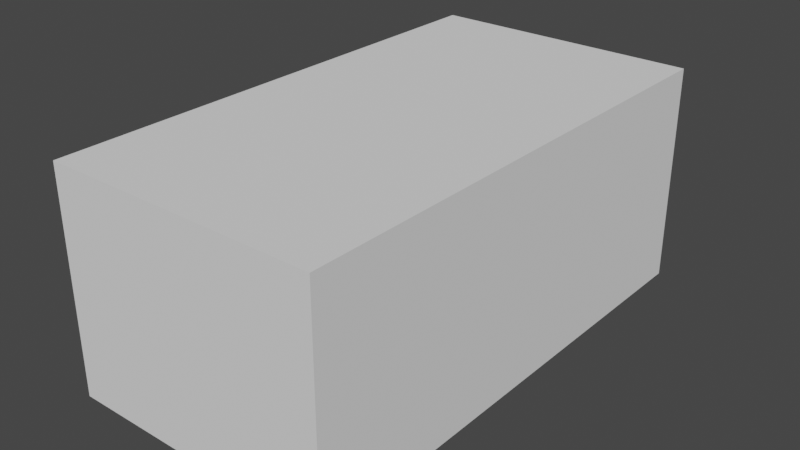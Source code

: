 # Source: Mitsubishi_ASX.blend  (saved by Blender 3.2.14; exported with 4.5.12 LTS)
import bpy
from mathutils import Matrix  # noqa: F401  (used for matrix-valued properties, if any)

bpy.ops.wm.read_factory_settings(use_empty=True)
scene = bpy.context.scene
scene.name = 'Scene'

# ---- collections
col_collection = bpy.data.collections.new('Collection'); scene.collection.children.link(col_collection)

# ---- world
world_world = bpy.data.worlds.new('World'); scene.world = world_world
world_world.use_nodes = True; world_world.node_tree.nodes.clear()
_N = world_world.node_tree.nodes; _L = world_world.node_tree.links
n0 = _N.new('ShaderNodeOutputWorld'); n0.name = 'World Output'; n0.location = (300, 300)
n1 = _N.new('ShaderNodeBackground'); n1.name = 'Background'; n1.location = (10, 300)
n1.inputs[0].default_value = (0.05088, 0.05088, 0.05088, 1.0)
_L.new(n1.outputs[0], n0.inputs[0])
n0.is_active_output = True
world_world.color = (0.05088, 0.05088, 0.05088)
world_world.use_sun_shadow = False
world_world.sun_shadow_jitter_overblur = 0.0

# ---- meshes
me_cube = bpy.data.meshes.new('Cube')
me_cube.from_pydata([(-0.9849, -1.0, -1.048), (-0.9849, -1.0, 1.044), (-0.9849, 1.0, -1.048), (-0.9849, 1.0, 1.044), (0.9901, -1.0, -1.048), (0.9901, -1.0, 1.044), (0.9901, 1.0, -1.048), (0.9901, 1.0, 1.044)], [], [(0, 1, 3, 2), (2, 3, 7, 6), (6, 7, 5, 4), (4, 5, 1, 0), (2, 6, 4, 0), (7, 3, 1, 5)])
_uv = me_cube.uv_layers.new(name='UVMap')
_uv.uv.foreach_set('vector', [0.375, 0.0, 0.625, 0.0, 0.625, 0.25, 0.375, 0.25, 0.375, 0.25, 0.625, 0.25, 0.625, 0.5, 0.375, 0.5, 0.375, 0.5, 0.625, 0.5, 0.625, 0.75, 0.375, 0.75, 0.375, 0.75, 0.625, 0.75, 0.625, 1.0, 0.375, 1.0, 0.125, 0.5, 0.375, 0.5, 0.375, 0.75, 0.125, 0.75, 0.625, 0.5, 0.875, 0.5, 0.875, 0.75, 0.625, 0.75])
me_cube.update()

# ---- objects
ob_side_ref = bpy.data.objects.new('Side_Ref', None)
ob_cube = bpy.data.objects.new('Cube', me_cube)
ob_empty = bpy.data.objects.new('Empty', None)
ob_empty_001 = bpy.data.objects.new('Empty.001', None)

# ---- transforms, parenting, visibility, modifiers, constraints
ob_side_ref.location = (0.0, 0.0, 0.0)
ob_side_ref.rotation_euler = (1.571, -0.0, 1.571)
ob_side_ref.empty_display_type = 'IMAGE'
ob_side_ref.empty_display_size = 5.0
ob_cube.location = (-0.01587, 0.0, 0.0)
ob_cube.rotation_euler = (1.571, -0.0, 1.571)
ob_cube.scale = (2.317, 1.0, 1.182)
ob_empty.location = (-0.1352, 0.06432, -0.007806)
ob_empty.rotation_euler = (0.0, -0.0, 1.571)
ob_empty.scale = (1.008, 1.05, 1.008)
ob_empty.empty_display_type = 'IMAGE'
ob_empty.empty_display_size = 5.0
ob_empty_001.location = (-0.01685, -0.03787, -0.02508)
ob_empty_001.rotation_euler = (1.571, -0.0, -0.0)
ob_empty_001.scale = (0.5653, 0.5653, 0.5653)
ob_empty_001.empty_display_type = 'IMAGE'
ob_empty_001.empty_display_size = 5.0

# ---- collection membership
col_collection.objects.link(ob_side_ref)
col_collection.objects.link(ob_cube)
col_collection.objects.link(ob_empty)
col_collection.objects.link(ob_empty_001)

# ---- scene / render settings (as saved in the file)
scene.frame_start = 1; scene.frame_end = 250; scene.frame_set(1)
scene.render.engine = 'BLENDER_EEVEE_NEXT'
scene.cycles.sampling_pattern = 'TABULATED_SOBOL'
scene.cycles.use_light_tree = False
scene.view_settings.view_transform = 'Filmic'
bpy.context.view_layer.update()

# ---- added for rendering (the .blend has no active camera and no usable light): camera, sun
cam_auto = bpy.data.cameras.new('AutoCamera')
cam_auto.lens = 50.0
cam_auto.sensor_width = 36.0
cam_auto.clip_end = 1000.0
ob_auto_camera = bpy.data.objects.new('AutoCamera', cam_auto)
scene.collection.objects.link(ob_auto_camera)
ob_auto_camera.location = (5.13754, -6.18107, 4.12474)
ob_auto_camera.rotation_euler = (1.09748, -7.21219e-08, 0.694738)
scene.camera = ob_auto_camera
light_auto_sun = bpy.data.lights.new('AutoSun', 'SUN')
light_auto_sun.energy = 3.0
light_auto_sun.angle = 0.0523599
ob_auto_sun = bpy.data.objects.new('AutoSun', light_auto_sun)
scene.collection.objects.link(ob_auto_sun)
ob_auto_sun.rotation_euler = (0.872665, 0.174533, 0.523599)
bpy.context.view_layer.update()
